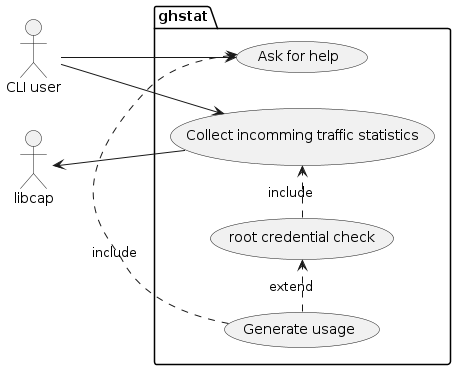

The diagram above was rendered by PlantUML. Its source (embedded in the PNG):
@startuml
left to right direction
actor "CLI user" as u
libcap as l
package ghstat {
    usecase "Collect incomming traffic statistics" as UC1
    usecase "root credential check" as UC2
    usecase "Ask for help" as UC3
    usecase "Generate usage" as UC4
    (UC2) .> (UC1) : include
    (UC4) .> (UC3) : include
    (UC4) .> (UC2) : extend
}
u--> UC1
l <-- UC1
u --> UC3
@enduml